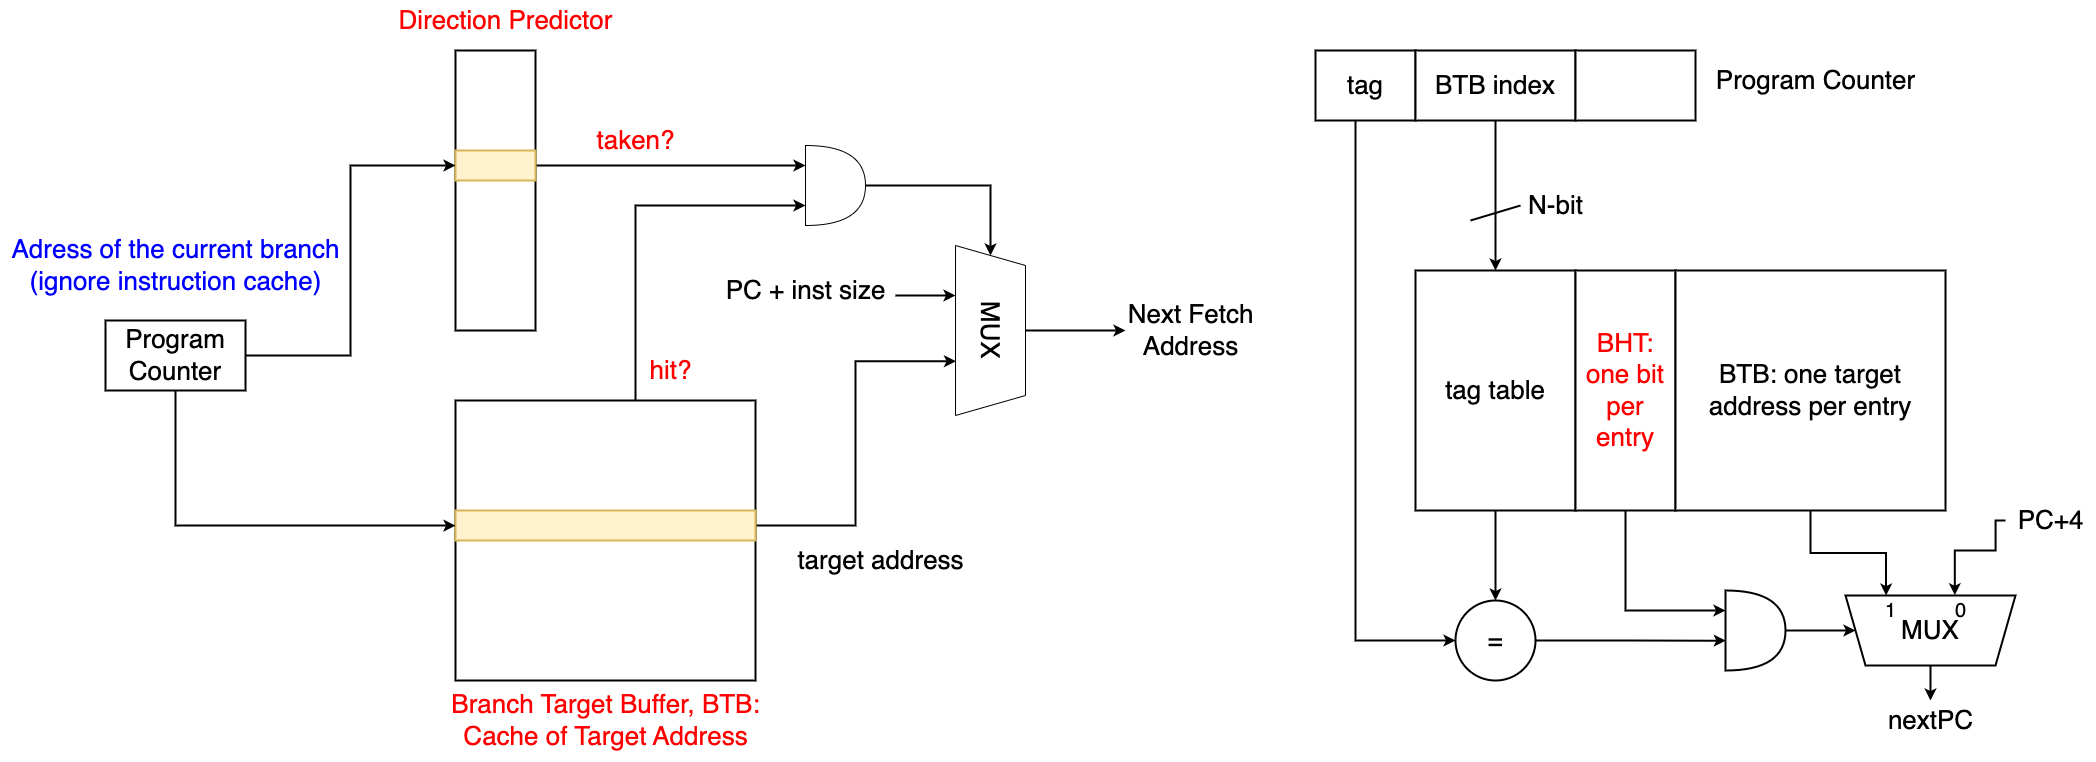

The diagram above was exported from draw.io. Its source (the exported page's mxGraphModel, read from the mxfile embedded in the PNG):
<mxGraphModel dx="3569" dy="2728" grid="1" gridSize="10" guides="1" tooltips="1" connect="1" arrows="1" fold="1" page="0" pageScale="1" pageWidth="827" pageHeight="1169" background="#ffffff" math="0" shadow="0">
  <root>
    <mxCell id="0" />
    <mxCell id="1" parent="0" />
    <mxCell id="SAvH1Z4z2iPA-3qPGNkF-38" value="" style="rounded=0;whiteSpace=wrap;html=1;strokeWidth=2;" vertex="1" parent="1">
      <mxGeometry x="260" y="-400" width="80" height="280" as="geometry" />
    </mxCell>
    <mxCell id="SAvH1Z4z2iPA-3qPGNkF-39" style="edgeStyle=orthogonalEdgeStyle;rounded=0;orthogonalLoop=1;jettySize=auto;html=1;entryX=0;entryY=0.25;entryDx=0;entryDy=0;entryPerimeter=0;strokeWidth=2;" edge="1" parent="1" source="SAvH1Z4z2iPA-3qPGNkF-40" target="SAvH1Z4z2iPA-3qPGNkF-53">
      <mxGeometry relative="1" as="geometry" />
    </mxCell>
    <mxCell id="SAvH1Z4z2iPA-3qPGNkF-40" value="" style="rounded=0;whiteSpace=wrap;html=1;fillColor=#fff2cc;strokeColor=#d6b656;strokeWidth=2;" vertex="1" parent="1">
      <mxGeometry x="260" y="-300" width="80" height="30" as="geometry" />
    </mxCell>
    <mxCell id="SAvH1Z4z2iPA-3qPGNkF-41" style="edgeStyle=orthogonalEdgeStyle;rounded=0;orthogonalLoop=1;jettySize=auto;html=1;entryX=0;entryY=0.75;entryDx=0;entryDy=0;entryPerimeter=0;strokeWidth=2;" edge="1" parent="1" source="SAvH1Z4z2iPA-3qPGNkF-42" target="SAvH1Z4z2iPA-3qPGNkF-53">
      <mxGeometry relative="1" as="geometry">
        <Array as="points">
          <mxPoint x="440" y="-245" />
        </Array>
      </mxGeometry>
    </mxCell>
    <mxCell id="SAvH1Z4z2iPA-3qPGNkF-42" value="" style="rounded=0;whiteSpace=wrap;html=1;strokeWidth=2;" vertex="1" parent="1">
      <mxGeometry x="260" y="-50" width="300" height="280" as="geometry" />
    </mxCell>
    <mxCell id="SAvH1Z4z2iPA-3qPGNkF-43" style="edgeStyle=orthogonalEdgeStyle;rounded=0;orthogonalLoop=1;jettySize=auto;html=1;entryX=0.681;entryY=0.993;entryDx=0;entryDy=0;entryPerimeter=0;strokeWidth=2;" edge="1" parent="1" source="SAvH1Z4z2iPA-3qPGNkF-44" target="SAvH1Z4z2iPA-3qPGNkF-55">
      <mxGeometry relative="1" as="geometry" />
    </mxCell>
    <mxCell id="SAvH1Z4z2iPA-3qPGNkF-44" value="" style="rounded=0;whiteSpace=wrap;html=1;fillColor=#fff2cc;strokeColor=#d6b656;strokeWidth=2;" vertex="1" parent="1">
      <mxGeometry x="260" y="60" width="300" height="30" as="geometry" />
    </mxCell>
    <mxCell id="SAvH1Z4z2iPA-3qPGNkF-45" style="edgeStyle=orthogonalEdgeStyle;rounded=0;orthogonalLoop=1;jettySize=auto;html=1;entryX=0;entryY=0.5;entryDx=0;entryDy=0;strokeWidth=2;exitX=1;exitY=0.5;exitDx=0;exitDy=0;" edge="1" parent="1" source="SAvH1Z4z2iPA-3qPGNkF-49" target="SAvH1Z4z2iPA-3qPGNkF-40">
      <mxGeometry relative="1" as="geometry">
        <mxPoint x="120" y="-95" as="sourcePoint" />
      </mxGeometry>
    </mxCell>
    <mxCell id="SAvH1Z4z2iPA-3qPGNkF-48" style="edgeStyle=orthogonalEdgeStyle;rounded=0;orthogonalLoop=1;jettySize=auto;html=1;strokeWidth=2;" edge="1" parent="1" source="SAvH1Z4z2iPA-3qPGNkF-49" target="SAvH1Z4z2iPA-3qPGNkF-44">
      <mxGeometry relative="1" as="geometry">
        <Array as="points">
          <mxPoint x="-20" y="75" />
        </Array>
      </mxGeometry>
    </mxCell>
    <mxCell id="SAvH1Z4z2iPA-3qPGNkF-49" value="&lt;font style=&quot;font-size: 26px;&quot;&gt;Program&lt;br&gt;Counter&lt;/font&gt;" style="rounded=0;whiteSpace=wrap;html=1;strokeWidth=2;" vertex="1" parent="1">
      <mxGeometry x="-90" y="-130" width="140" height="70" as="geometry" />
    </mxCell>
    <mxCell id="SAvH1Z4z2iPA-3qPGNkF-52" style="edgeStyle=orthogonalEdgeStyle;rounded=0;orthogonalLoop=1;jettySize=auto;html=1;entryX=0;entryY=0.5;entryDx=0;entryDy=0;strokeWidth=2;" edge="1" parent="1" source="SAvH1Z4z2iPA-3qPGNkF-53" target="SAvH1Z4z2iPA-3qPGNkF-55">
      <mxGeometry relative="1" as="geometry" />
    </mxCell>
    <mxCell id="SAvH1Z4z2iPA-3qPGNkF-53" value="" style="shape=or;whiteSpace=wrap;html=1;" vertex="1" parent="1">
      <mxGeometry x="610" y="-305" width="60" height="80" as="geometry" />
    </mxCell>
    <mxCell id="SAvH1Z4z2iPA-3qPGNkF-54" style="edgeStyle=orthogonalEdgeStyle;rounded=0;orthogonalLoop=1;jettySize=auto;html=1;strokeWidth=2;" edge="1" parent="1" source="SAvH1Z4z2iPA-3qPGNkF-55">
      <mxGeometry relative="1" as="geometry">
        <mxPoint x="930" y="-120" as="targetPoint" />
      </mxGeometry>
    </mxCell>
    <mxCell id="SAvH1Z4z2iPA-3qPGNkF-55" value="&lt;font style=&quot;font-size: 26px;&quot;&gt;MUX&lt;/font&gt;" style="shape=trapezoid;perimeter=trapezoidPerimeter;whiteSpace=wrap;html=1;fixedSize=1;rotation=90;" vertex="1" parent="1">
      <mxGeometry x="710" y="-155" width="170" height="70" as="geometry" />
    </mxCell>
    <mxCell id="SAvH1Z4z2iPA-3qPGNkF-56" value="" style="endArrow=classic;html=1;rounded=0;strokeWidth=2;entryX=0.3;entryY=1;entryDx=0;entryDy=0;entryPerimeter=0;" edge="1" parent="1">
      <mxGeometry width="50" height="50" relative="1" as="geometry">
        <mxPoint x="700" y="-155" as="sourcePoint" />
        <mxPoint x="760" y="-155" as="targetPoint" />
      </mxGeometry>
    </mxCell>
    <mxCell id="SAvH1Z4z2iPA-3qPGNkF-57" value="&lt;font style=&quot;font-size: 26px;&quot;&gt;PC + inst size&lt;/font&gt;" style="text;html=1;align=center;verticalAlign=middle;resizable=0;points=[];autosize=1;strokeColor=none;fillColor=none;" vertex="1" parent="1">
      <mxGeometry x="520" y="-180" width="180" height="40" as="geometry" />
    </mxCell>
    <mxCell id="SAvH1Z4z2iPA-3qPGNkF-58" value="&lt;font style=&quot;font-size: 26px;&quot;&gt;Next Fetch &lt;br&gt;Address&lt;/font&gt;" style="text;html=1;align=center;verticalAlign=middle;resizable=0;points=[];autosize=1;strokeColor=none;fillColor=none;" vertex="1" parent="1">
      <mxGeometry x="920" y="-160" width="150" height="80" as="geometry" />
    </mxCell>
    <mxCell id="SAvH1Z4z2iPA-3qPGNkF-60" value="&lt;font color=&quot;#0000ff&quot;&gt;&lt;span style=&quot;font-size: 26px;&quot;&gt;Adress of the current branch&lt;br&gt;(ignore instruction cache)&lt;/span&gt;&lt;/font&gt;" style="text;html=1;align=center;verticalAlign=middle;resizable=0;points=[];autosize=1;strokeColor=none;fillColor=none;" vertex="1" parent="1">
      <mxGeometry x="-195" y="-225" width="350" height="80" as="geometry" />
    </mxCell>
    <mxCell id="SAvH1Z4z2iPA-3qPGNkF-61" value="&lt;font color=&quot;#ff0000&quot; style=&quot;font-size: 26px;&quot;&gt;taken?&lt;/font&gt;" style="text;html=1;align=center;verticalAlign=middle;resizable=0;points=[];autosize=1;strokeColor=none;fillColor=none;" vertex="1" parent="1">
      <mxGeometry x="390" y="-330" width="100" height="40" as="geometry" />
    </mxCell>
    <mxCell id="SAvH1Z4z2iPA-3qPGNkF-62" value="&lt;font color=&quot;#ff0000&quot; style=&quot;font-size: 26px;&quot;&gt;hit?&lt;/font&gt;" style="text;html=1;align=center;verticalAlign=middle;resizable=0;points=[];autosize=1;strokeColor=none;fillColor=none;" vertex="1" parent="1">
      <mxGeometry x="440" y="-100" width="70" height="40" as="geometry" />
    </mxCell>
    <mxCell id="SAvH1Z4z2iPA-3qPGNkF-63" value="&lt;font style=&quot;font-size: 26px;&quot;&gt;target address&lt;/font&gt;" style="text;html=1;align=center;verticalAlign=middle;resizable=0;points=[];autosize=1;strokeColor=none;fillColor=none;" vertex="1" parent="1">
      <mxGeometry x="590" y="90" width="190" height="40" as="geometry" />
    </mxCell>
    <mxCell id="SAvH1Z4z2iPA-3qPGNkF-64" value="&lt;font color=&quot;#ff0000&quot; style=&quot;font-size: 26px;&quot;&gt;Direction Predictor&lt;/font&gt;" style="text;html=1;align=center;verticalAlign=middle;resizable=0;points=[];autosize=1;strokeColor=none;fillColor=none;" vertex="1" parent="1">
      <mxGeometry x="190" y="-450" width="240" height="40" as="geometry" />
    </mxCell>
    <mxCell id="SAvH1Z4z2iPA-3qPGNkF-65" value="&lt;font color=&quot;#ff0000&quot; style=&quot;font-size: 26px;&quot;&gt;&lt;font style=&quot;font-size: 26px;&quot;&gt;Branch Target Buffer, BTB:&lt;br&gt;&lt;/font&gt;Cache of Target Address&lt;/font&gt;&lt;font color=&quot;#ff0000&quot; style=&quot;font-size: 26px;&quot;&gt;&lt;br&gt;&lt;/font&gt;" style="text;html=1;align=center;verticalAlign=middle;resizable=0;points=[];autosize=1;strokeColor=none;fillColor=none;" vertex="1" parent="1">
      <mxGeometry x="245" y="230" width="330" height="80" as="geometry" />
    </mxCell>
    <mxCell id="SAvH1Z4z2iPA-3qPGNkF-81" style="edgeStyle=orthogonalEdgeStyle;rounded=0;orthogonalLoop=1;jettySize=auto;html=1;entryX=0;entryY=0.5;entryDx=0;entryDy=0;strokeWidth=2;" edge="1" parent="1" source="SAvH1Z4z2iPA-3qPGNkF-67" target="SAvH1Z4z2iPA-3qPGNkF-79">
      <mxGeometry relative="1" as="geometry">
        <Array as="points">
          <mxPoint x="1160" y="190" />
        </Array>
      </mxGeometry>
    </mxCell>
    <mxCell id="SAvH1Z4z2iPA-3qPGNkF-67" value="&lt;span style=&quot;font-size: 26px;&quot;&gt;tag&lt;/span&gt;" style="rounded=0;whiteSpace=wrap;html=1;strokeWidth=2;" vertex="1" parent="1">
      <mxGeometry x="1120" y="-400" width="100" height="70" as="geometry" />
    </mxCell>
    <mxCell id="SAvH1Z4z2iPA-3qPGNkF-68" value="&lt;font style=&quot;font-size: 26px;&quot;&gt;Program Counter&lt;/font&gt;" style="text;html=1;align=center;verticalAlign=middle;resizable=0;points=[];autosize=1;strokeColor=none;fillColor=none;" vertex="1" parent="1">
      <mxGeometry x="1510" y="-390" width="220" height="40" as="geometry" />
    </mxCell>
    <mxCell id="SAvH1Z4z2iPA-3qPGNkF-77" style="edgeStyle=orthogonalEdgeStyle;rounded=0;orthogonalLoop=1;jettySize=auto;html=1;strokeWidth=2;" edge="1" parent="1" source="SAvH1Z4z2iPA-3qPGNkF-69" target="SAvH1Z4z2iPA-3qPGNkF-71">
      <mxGeometry relative="1" as="geometry" />
    </mxCell>
    <mxCell id="SAvH1Z4z2iPA-3qPGNkF-69" value="&lt;span style=&quot;font-size: 26px;&quot;&gt;BTB index&lt;/span&gt;" style="rounded=0;whiteSpace=wrap;html=1;strokeWidth=2;" vertex="1" parent="1">
      <mxGeometry x="1220" y="-400" width="160" height="70" as="geometry" />
    </mxCell>
    <mxCell id="SAvH1Z4z2iPA-3qPGNkF-70" value="" style="rounded=0;whiteSpace=wrap;html=1;strokeWidth=2;" vertex="1" parent="1">
      <mxGeometry x="1380" y="-400" width="120" height="70" as="geometry" />
    </mxCell>
    <mxCell id="SAvH1Z4z2iPA-3qPGNkF-80" style="edgeStyle=orthogonalEdgeStyle;rounded=0;orthogonalLoop=1;jettySize=auto;html=1;strokeWidth=2;" edge="1" parent="1" source="SAvH1Z4z2iPA-3qPGNkF-71" target="SAvH1Z4z2iPA-3qPGNkF-79">
      <mxGeometry relative="1" as="geometry" />
    </mxCell>
    <mxCell id="SAvH1Z4z2iPA-3qPGNkF-71" value="&lt;span style=&quot;font-size: 26px;&quot;&gt;tag table&lt;/span&gt;" style="rounded=0;whiteSpace=wrap;html=1;strokeWidth=2;" vertex="1" parent="1">
      <mxGeometry x="1220" y="-180" width="160" height="240" as="geometry" />
    </mxCell>
    <mxCell id="SAvH1Z4z2iPA-3qPGNkF-86" style="edgeStyle=orthogonalEdgeStyle;rounded=0;orthogonalLoop=1;jettySize=auto;html=1;entryX=0;entryY=0.25;entryDx=0;entryDy=0;entryPerimeter=0;strokeWidth=2;" edge="1" parent="1" source="SAvH1Z4z2iPA-3qPGNkF-72" target="SAvH1Z4z2iPA-3qPGNkF-84">
      <mxGeometry relative="1" as="geometry">
        <Array as="points">
          <mxPoint x="1430" y="160" />
        </Array>
      </mxGeometry>
    </mxCell>
    <mxCell id="SAvH1Z4z2iPA-3qPGNkF-72" value="&lt;span style=&quot;font-size: 26px;&quot;&gt;&lt;font color=&quot;#ff0000&quot;&gt;BHT: one bit per entry&lt;/font&gt;&lt;/span&gt;" style="rounded=0;whiteSpace=wrap;html=1;strokeWidth=2;" vertex="1" parent="1">
      <mxGeometry x="1380" y="-180" width="100" height="240" as="geometry" />
    </mxCell>
    <mxCell id="SAvH1Z4z2iPA-3qPGNkF-88" style="edgeStyle=orthogonalEdgeStyle;rounded=0;orthogonalLoop=1;jettySize=auto;html=1;entryX=0.239;entryY=1;entryDx=0;entryDy=0;entryPerimeter=0;strokeWidth=2;" edge="1" parent="1" source="SAvH1Z4z2iPA-3qPGNkF-75" target="SAvH1Z4z2iPA-3qPGNkF-87">
      <mxGeometry relative="1" as="geometry" />
    </mxCell>
    <mxCell id="SAvH1Z4z2iPA-3qPGNkF-75" value="&lt;span style=&quot;font-size: 26px;&quot;&gt;BTB: one target address per entry&lt;/span&gt;" style="rounded=0;whiteSpace=wrap;html=1;strokeWidth=2;" vertex="1" parent="1">
      <mxGeometry x="1480" y="-180" width="270" height="240" as="geometry" />
    </mxCell>
    <mxCell id="SAvH1Z4z2iPA-3qPGNkF-85" style="edgeStyle=orthogonalEdgeStyle;rounded=0;orthogonalLoop=1;jettySize=auto;html=1;entryX=0.005;entryY=0.627;entryDx=0;entryDy=0;entryPerimeter=0;strokeWidth=2;" edge="1" parent="1" source="SAvH1Z4z2iPA-3qPGNkF-79" target="SAvH1Z4z2iPA-3qPGNkF-84">
      <mxGeometry relative="1" as="geometry" />
    </mxCell>
    <mxCell id="SAvH1Z4z2iPA-3qPGNkF-79" value="&lt;font style=&quot;font-size: 26px;&quot;&gt;=&lt;/font&gt;" style="ellipse;whiteSpace=wrap;html=1;aspect=fixed;strokeWidth=2;" vertex="1" parent="1">
      <mxGeometry x="1260" y="150" width="80" height="80" as="geometry" />
    </mxCell>
    <mxCell id="SAvH1Z4z2iPA-3qPGNkF-82" value="&lt;font style=&quot;font-size: 26px;&quot;&gt;N-bit&lt;/font&gt;" style="text;html=1;align=center;verticalAlign=middle;resizable=0;points=[];autosize=1;strokeColor=none;fillColor=none;" vertex="1" parent="1">
      <mxGeometry x="1320" y="-265" width="80" height="40" as="geometry" />
    </mxCell>
    <mxCell id="SAvH1Z4z2iPA-3qPGNkF-83" value="" style="endArrow=none;html=1;rounded=0;strokeWidth=2;" edge="1" parent="1">
      <mxGeometry width="50" height="50" relative="1" as="geometry">
        <mxPoint x="1275" y="-230" as="sourcePoint" />
        <mxPoint x="1325" y="-245" as="targetPoint" />
      </mxGeometry>
    </mxCell>
    <mxCell id="SAvH1Z4z2iPA-3qPGNkF-89" style="edgeStyle=orthogonalEdgeStyle;rounded=0;orthogonalLoop=1;jettySize=auto;html=1;strokeWidth=2;" edge="1" parent="1" source="SAvH1Z4z2iPA-3qPGNkF-84" target="SAvH1Z4z2iPA-3qPGNkF-87">
      <mxGeometry relative="1" as="geometry" />
    </mxCell>
    <mxCell id="SAvH1Z4z2iPA-3qPGNkF-84" value="" style="shape=or;whiteSpace=wrap;html=1;strokeWidth=2;" vertex="1" parent="1">
      <mxGeometry x="1530" y="140" width="60" height="80" as="geometry" />
    </mxCell>
    <mxCell id="SAvH1Z4z2iPA-3qPGNkF-98" style="edgeStyle=orthogonalEdgeStyle;rounded=0;orthogonalLoop=1;jettySize=auto;html=1;strokeWidth=2;" edge="1" parent="1" source="SAvH1Z4z2iPA-3qPGNkF-87" target="SAvH1Z4z2iPA-3qPGNkF-97">
      <mxGeometry relative="1" as="geometry" />
    </mxCell>
    <mxCell id="SAvH1Z4z2iPA-3qPGNkF-87" value="&lt;font style=&quot;font-size: 26px;&quot;&gt;MUX&lt;/font&gt;" style="shape=trapezoid;perimeter=trapezoidPerimeter;whiteSpace=wrap;html=1;fixedSize=1;rotation=0;flipV=1;strokeWidth=2;" vertex="1" parent="1">
      <mxGeometry x="1650" y="145" width="170" height="70" as="geometry" />
    </mxCell>
    <mxCell id="SAvH1Z4z2iPA-3qPGNkF-90" value="&lt;font style=&quot;font-size: 20px;&quot;&gt;1&lt;/font&gt;" style="text;html=1;align=center;verticalAlign=middle;resizable=0;points=[];autosize=1;strokeColor=none;fillColor=none;" vertex="1" parent="1">
      <mxGeometry x="1680" y="140" width="30" height="40" as="geometry" />
    </mxCell>
    <mxCell id="SAvH1Z4z2iPA-3qPGNkF-91" value="&lt;font style=&quot;font-size: 20px;&quot;&gt;0&lt;/font&gt;" style="text;html=1;align=center;verticalAlign=middle;resizable=0;points=[];autosize=1;strokeColor=none;fillColor=none;" vertex="1" parent="1">
      <mxGeometry x="1750" y="140" width="30" height="40" as="geometry" />
    </mxCell>
    <mxCell id="SAvH1Z4z2iPA-3qPGNkF-96" style="edgeStyle=orthogonalEdgeStyle;rounded=0;orthogonalLoop=1;jettySize=auto;html=1;entryX=0.643;entryY=1.004;entryDx=0;entryDy=0;entryPerimeter=0;strokeWidth=2;" edge="1" parent="1" source="SAvH1Z4z2iPA-3qPGNkF-93" target="SAvH1Z4z2iPA-3qPGNkF-87">
      <mxGeometry relative="1" as="geometry">
        <Array as="points">
          <mxPoint x="1800" y="70" />
          <mxPoint x="1800" y="100" />
          <mxPoint x="1759" y="100" />
        </Array>
      </mxGeometry>
    </mxCell>
    <mxCell id="SAvH1Z4z2iPA-3qPGNkF-93" value="&lt;font style=&quot;font-size: 26px;&quot;&gt;PC+4&lt;/font&gt;" style="text;html=1;align=center;verticalAlign=middle;resizable=0;points=[];autosize=1;strokeColor=none;fillColor=none;" vertex="1" parent="1">
      <mxGeometry x="1810" y="50" width="90" height="40" as="geometry" />
    </mxCell>
    <mxCell id="SAvH1Z4z2iPA-3qPGNkF-97" value="&lt;font style=&quot;font-size: 26px;&quot;&gt;nextPC&lt;/font&gt;" style="text;html=1;align=center;verticalAlign=middle;resizable=0;points=[];autosize=1;strokeColor=none;fillColor=none;" vertex="1" parent="1">
      <mxGeometry x="1680" y="250" width="110" height="40" as="geometry" />
    </mxCell>
  </root>
</mxGraphModel>